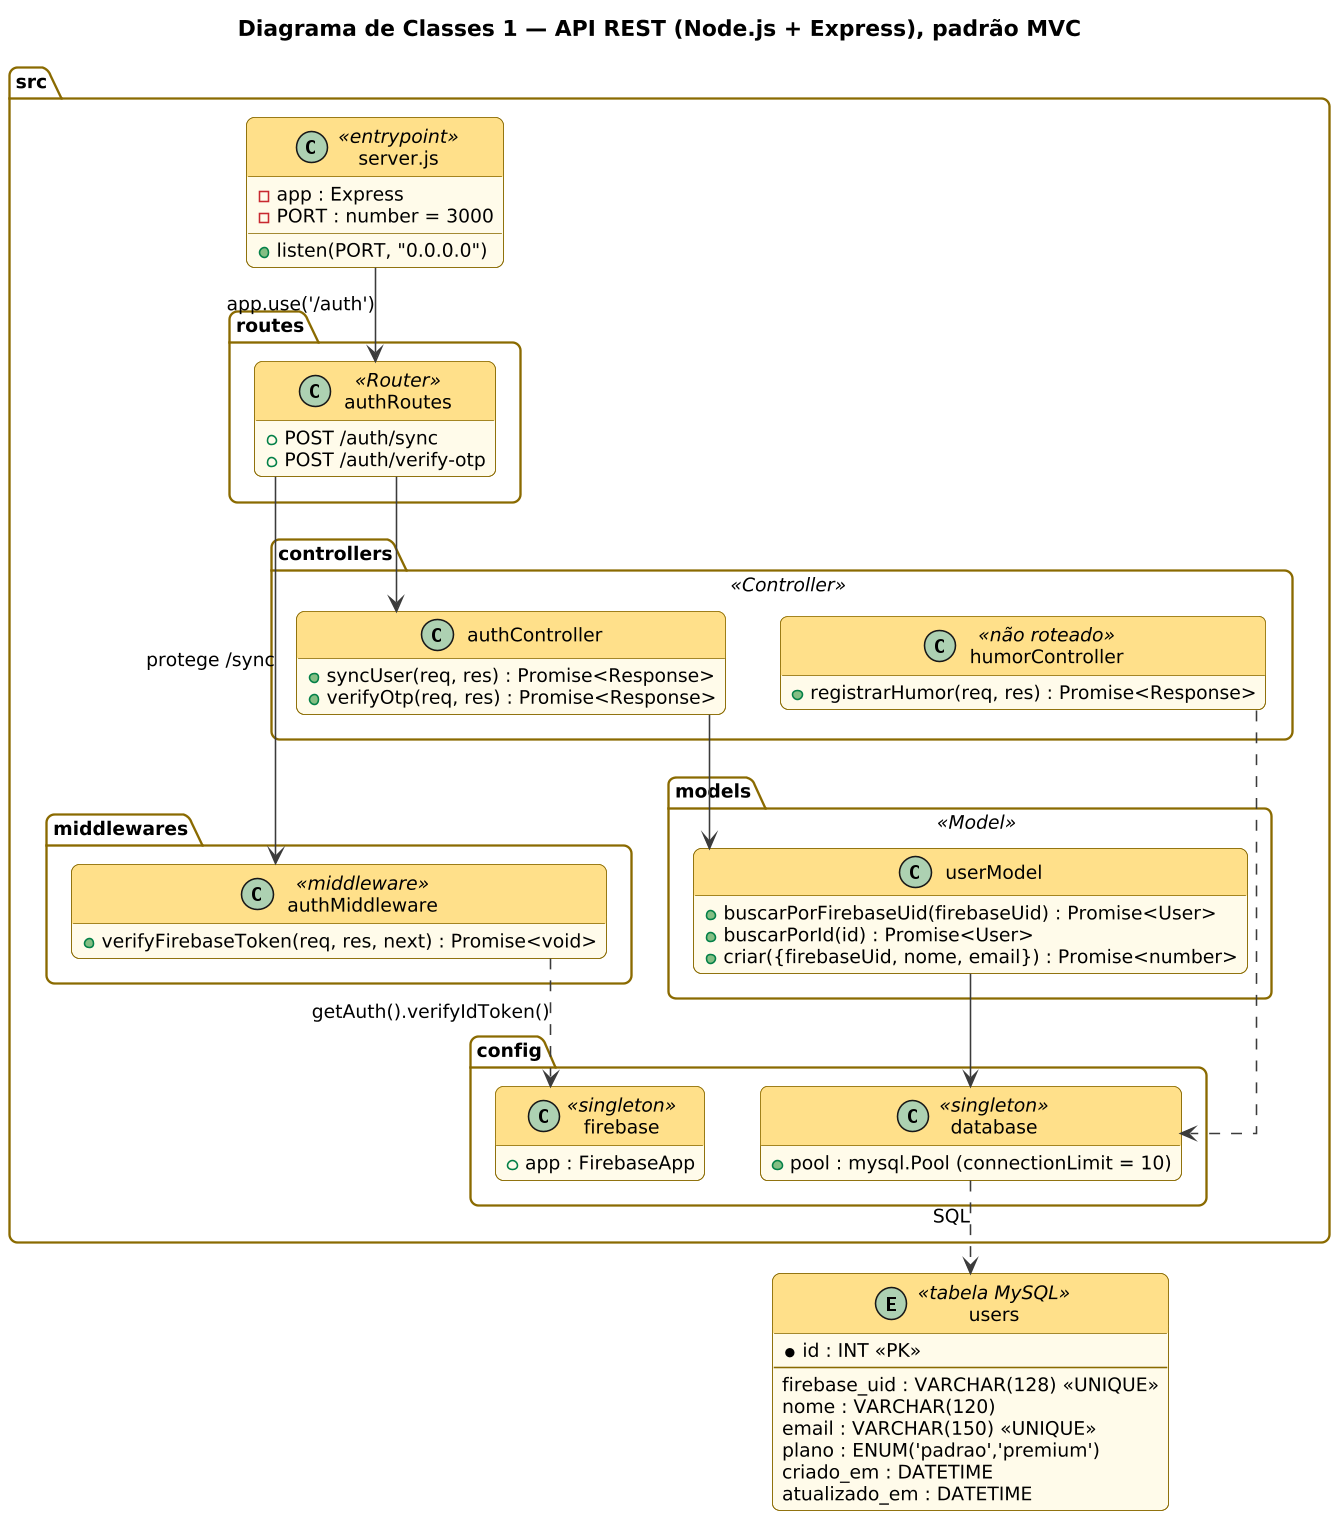

The diagram above was rendered by PlantUML. Its source (embedded in the PNG):
@startuml
skinparamlocked dpi 150
!include style.iuml
title Diagrama de Classes 1 — API REST (Node.js + Express), padrão MVC
hide empty members
skinparam linetype ortho
package "src" {
  class "server.js" as Server <<entrypoint>> {
    - app : Express
    - PORT : number = 3000
    + listen(PORT, "0.0.0.0")
  }
  package "routes" {
    class authRoutes <<Router>> {
      + POST /auth/sync
      + POST /auth/verify-otp
    }
  }
  package "middlewares" {
    class authMiddleware <<middleware>> {
      + verifyFirebaseToken(req, res, next) : Promise<void>
    }
  }
  package "controllers" <<Controller>> {
    class authController {
      + syncUser(req, res) : Promise<Response>
      + verifyOtp(req, res) : Promise<Response>
    }
    class humorController <<não roteado>> {
      + registrarHumor(req, res) : Promise<Response>
    }
  }
  package "models" <<Model>> {
    class userModel {
      + buscarPorFirebaseUid(firebaseUid) : Promise<User>
      + buscarPorId(id) : Promise<User>
      + criar({firebaseUid, nome, email}) : Promise<number>
    }
  }
  package "config" {
    class database <<singleton>> {
      + pool : mysql.Pool (connectionLimit = 10)
    }
    class firebase <<singleton>> {
      + app : FirebaseApp
    }
  }
}
entity "users" as users <<tabela MySQL>> {
  * id : INT <<PK>>
  --
  firebase_uid : VARCHAR(128) <<UNIQUE>>
  nome : VARCHAR(120)
  email : VARCHAR(150) <<UNIQUE>>
  plano : ENUM('padrao','premium')
  criado_em : DATETIME
  atualizado_em : DATETIME
}
Server --> authRoutes : app.use('/auth')
authRoutes --> authMiddleware : protege /sync
authRoutes --> authController
authMiddleware ..> firebase : getAuth().verifyIdToken()
authController --> userModel
humorController ..> database
userModel --> database
database ..> users : SQL
@enduml